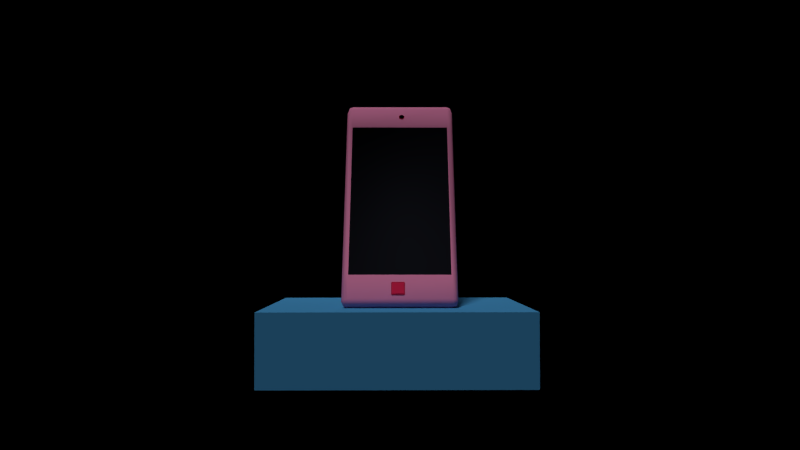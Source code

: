 # Source: 12.blend  (saved by Blender 2.79.0; exported with 4.5.12 LTS)
import bpy
from mathutils import Matrix  # noqa: F401  (used for matrix-valued properties, if any)

bpy.ops.wm.read_factory_settings(use_empty=True)
scene = bpy.context.scene
scene.name = 'Scene'

# ---- collections
col_collection_1 = bpy.data.collections.new('Collection 1'); scene.collection.children.link(col_collection_1)

# ---- materials (node trees are filled in below, after node groups)
mat_body_black = bpy.data.materials.new('body_black')
mat_body_black.alpha_threshold = 0.0
mat_body_black.diffuse_color = (1.0, 0.3028, 0.557, 1.0)
mat_body_black.roughness = 0.5
mat_body_black.specular_intensity = 0.1
mat_body_black.line_color = (0.0, 0.0, 0.0, 1.0)
mat_screen_phone = bpy.data.materials.new('screen_phone')
mat_screen_phone.alpha_threshold = 0.0
mat_screen_phone.diffuse_color = (0.01068, 0.01128, 0.01599, 1.0)
mat_screen_phone.specular_color = (0.9114, 1.0, 1.0)
mat_screen_phone.roughness = 0.5
mat_screen_phone.specular_intensity = 0.05851
mat_screen_phone.line_color = (0.0, 0.0, 0.0, 1.0)
mat_chrome = bpy.data.materials.new('chrome')
mat_chrome.alpha_threshold = 0.0
mat_chrome.roughness = 0.5
mat_chrome.specular_intensity = 0.8404
mat_camera = bpy.data.materials.new('camera')
mat_camera.alpha_threshold = 0.0
mat_camera.diffuse_color = (0.0, 0.0, 0.0, 1.0)
mat_camera.roughness = 0.5
mat_camera.specular_intensity = 1.0
mat_gold = bpy.data.materials.new('gold')
mat_gold.alpha_threshold = 0.0
mat_gold.diffuse_color = (0.7786, 0.03743, 0.1287, 1.0)
mat_gold.roughness = 0.5
mat_gold.specular_intensity = 1.0
mat_body_black_001 = bpy.data.materials.new('body_black.001')
mat_body_black_001.alpha_threshold = 0.0
mat_body_black_001.diffuse_color = (1.001, 0.02766, 0.1078, 1.0)
mat_body_black_001.specular_color = (1.0, 0.03129, 0.2619)
mat_body_black_001.roughness = 0.5
mat_body_black_001.specular_intensity = 0.1
mat_body_black_001.line_color = (0.0, 0.0, 0.0, 1.0)
mat_material_005 = bpy.data.materials.new('Material.005')
mat_material_005.alpha_threshold = 0.0
mat_material_005.preview_render_type = 'CUBE'
mat_material_005.diffuse_color = (0.08676, 0.4068, 0.7936, 1.0)
mat_material_005.specular_color = (0.9999, 0.8984, 0.9577)
mat_material_005.roughness = 0.5
mat_material_006 = bpy.data.materials.new('Material.006')
mat_material_006.alpha_threshold = 0.0
mat_material_006.diffuse_color = (0.7942, 0.3408, 0.1153, 1.0)
mat_material_006.roughness = 0.5

# ---- material node trees

# ---- world
world_world = bpy.data.worlds.new('World'); scene.world = world_world
world_world.color = (0.0, 0.0, 0.0)
world_world.use_sun_shadow = False
world_world.sun_shadow_jitter_overblur = 0.0
world_world.cycles.sampling_method = 'NONE'
world_world.cycles.sample_map_resolution = 256

# ---- cameras
cam_camera = bpy.data.cameras.new('Camera')
cam_camera.sensor_fit = 'VERTICAL'
cam_camera.clip_end = 100.0
cam_camera.lens = 35.0
cam_camera.sensor_width = 32.0
cam_camera.sensor_height = 18.0
cam_camera.ortho_scale = 7.314
cam_camera.dof.focus_distance = 0.0
cam_camera.dof.aperture_fstop = 128.0

# ---- lights
light_point_001 = bpy.data.lights.new('Point.001', 'POINT')
light_point_001.transmission_factor = 0.0
light_point_001.energy = 100.0
light_point_001.shadow_buffer_clip_start = 0.5
light_point_001.shadow_soft_size = 0.1
light_point_001.shadow_maximum_resolution = 0.006
light_point_001.use_absolute_resolution = True
light_point_001.cycles.use_multiple_importance_sampling = False
light_lamp = bpy.data.lights.new('Lamp', 'SUN')
light_lamp.transmission_factor = 0.0
light_lamp.cutoff_distance = 30.0
light_lamp.angle = 0.1993
light_lamp.energy = 1.0
light_lamp.shadow_buffer_clip_start = 1.001
light_lamp.shadow_soft_size = 0.1
light_lamp.shadow_cascade_max_distance = 1000.0
light_lamp.cycles.use_multiple_importance_sampling = False

# ---- meshes
me_cube_003 = bpy.data.meshes.new('Cube.003')
me_cube_003.from_pydata([(-0.795, -0.1232, -1.745), (-0.895, -5.703e-06, -1.745), (-0.795, -5.706e-06, -1.845), (-0.8657, -0.09393, -1.745), (-0.8527, -0.08096, -1.803), (-0.8657, -5.705e-06, -1.816), (-0.795, -0.09393, -1.816), (-0.795, -0.1232, 1.745), (-0.795, -5.591e-06, 1.845), (-0.895, -5.594e-06, 1.745), (-0.795, -0.09393, 1.816), (-0.8527, -0.08096, 1.803), (-0.8657, -5.592e-06, 1.816), (-0.8657, -0.09393, 1.745), (-0.795, 0.1232, -1.745), (-0.795, 5.59e-06, -1.845), (-0.895, 5.593e-06, -1.745), (-0.795, 0.09393, -1.816), (-0.8527, 0.08096, -1.803), (-0.8657, 5.591e-06, -1.816), (-0.8657, 0.09393, -1.745), (-0.795, 5.705e-06, 1.845), (-0.795, 0.1232, 1.745), (-0.895, 5.702e-06, 1.745), (-0.795, 0.09393, 1.816), (-0.8527, 0.08096, 1.803), (-0.8657, 0.09393, 1.745), (-0.8657, 5.704e-06, 1.816), (0.795, -0.1232, -1.745), (0.795, -5.706e-06, -1.845), (0.895, -5.703e-06, -1.745), (0.795, -0.09393, -1.816), (0.8527, -0.08096, -1.803), (0.8657, -5.705e-06, -1.816), (0.8657, -0.09393, -1.745), (0.795, -5.591e-06, 1.845), (0.795, -0.1232, 1.745), (0.895, -5.594e-06, 1.745), (0.795, -0.09393, 1.816), (0.8527, -0.08096, 1.803), (0.8657, -0.09393, 1.745), (0.8657, -5.592e-06, 1.816), (0.895, 5.593e-06, -1.745), (0.795, 5.59e-06, -1.845), (0.795, 0.1232, -1.745), (0.8657, 5.591e-06, -1.816), (0.8527, 0.08096, -1.803), (0.795, 0.09393, -1.816), (0.8657, 0.09393, -1.745), (0.795, 5.705e-06, 1.845), (0.895, 5.702e-06, 1.745), (0.795, 0.1232, 1.745), (0.8657, 5.704e-06, 1.816), (0.8527, 0.08096, 1.803), (0.8657, 0.09393, 1.745), (0.795, 0.09393, 1.816), (-0.795, -0.1232, 1.393), (-0.8657, -0.09393, 1.393), (-0.895, -5.605e-06, 1.393), (-0.795, 0.1232, 1.393), (-0.8657, 0.09393, 1.393), (-0.895, 5.691e-06, 1.393), (0.895, 5.691e-06, 1.393), (0.8657, 0.09393, 1.393), (0.795, 0.1232, 1.393), (0.795, -0.1232, 1.393), (0.8657, -0.09393, 1.393), (0.895, -5.605e-06, 1.393), (-0.8657, -0.09393, -1.347), (-0.895, -5.691e-06, -1.347), (-0.795, 0.1232, -1.347), (0.895, 5.605e-06, -1.347), (0.795, -0.1232, -1.347), (-0.795, -0.1232, -1.347), (-0.8657, 0.09393, -1.347), (-0.895, 5.605e-06, -1.347), (0.8657, 0.09393, -1.347), (0.795, 0.1232, -1.347), (0.8657, -0.09393, -1.347), (0.895, -5.691e-06, -1.347), (-0.795, -0.09711, -1.347), (-0.795, -0.09711, 1.393), (0.795, -0.09711, 1.393), (0.795, -0.09711, -1.347)], [], [(2, 15, 43, 29), (71, 79, 30, 42), (35, 49, 21, 8), (72, 73, 0, 28), (70, 77, 44, 14), (0, 3, 4, 6), (1, 5, 4, 3), (2, 6, 4, 5), (7, 10, 11, 13), (8, 12, 11, 10), (9, 13, 11, 12), (14, 17, 18, 20), (15, 19, 18, 17), (16, 20, 18, 19), (21, 24, 25, 27), (22, 26, 25, 24), (23, 27, 25, 26), (28, 31, 32, 34), (29, 33, 32, 31), (30, 34, 32, 33), (35, 38, 39, 41), (36, 40, 39, 38), (37, 41, 39, 40), (42, 45, 46, 48), (43, 47, 46, 45), (44, 48, 46, 47), (49, 52, 53, 55), (50, 54, 53, 52), (51, 55, 53, 54), (56, 7, 13, 57), (57, 13, 9, 58), (8, 21, 27, 12), (12, 27, 23, 9), (70, 14, 20, 74), (74, 20, 16, 75), (15, 2, 5, 19), (19, 5, 1, 16), (21, 49, 55, 24), (24, 55, 51, 22), (71, 42, 48, 76), (76, 48, 44, 77), (43, 15, 17, 47), (47, 17, 14, 44), (49, 35, 41, 52), (52, 41, 37, 50), (72, 28, 34, 78), (78, 34, 30, 79), (29, 43, 45, 33), (33, 45, 42, 30), (35, 8, 10, 38), (38, 10, 7, 36), (2, 29, 31, 6), (6, 31, 28, 0), (69, 75, 16, 1), (9, 23, 61, 58), (40, 66, 67, 37), (36, 65, 66, 40), (54, 63, 64, 51), (50, 62, 63, 54), (26, 60, 61, 23), (22, 59, 60, 26), (68, 57, 58, 69), (73, 56, 57, 68), (22, 51, 64, 59), (36, 7, 56, 65), (50, 37, 67, 62), (0, 73, 68, 3), (3, 68, 69, 1), (58, 61, 75, 69), (66, 78, 79, 67), (65, 72, 78, 66), (63, 76, 77, 64), (62, 71, 76, 63), (60, 74, 75, 61), (59, 70, 74, 60), (59, 64, 77, 70), (72, 65, 82, 83), (62, 67, 79, 71), (82, 81, 80, 83), (73, 72, 83, 80), (56, 73, 80, 81), (65, 56, 81, 82)])
me_cube_003.polygons.foreach_set('use_smooth', [True] * 82)
me_cube_003.polygons.foreach_set('material_index', [2, 2, 2, 0, 0, 0, 0, 0, 0, 0, 0, 0, 0, 0, 0, 0, 0, 0, 0, 0, 0, 0, 0, 0, 0, 0, 0, 0, 0, 0, 0, 2, 2, 0, 0, 2, 2, 0, 0, 0, 0, 0, 0, 2, 2, 0, 0, 2, 2, 0, 0, 0, 0, 2, 2, 0, 0, 0, 0, 0, 0, 0, 0, 0, 0, 2, 0, 0, 2, 0, 0, 0, 0, 0, 0, 0, 0, 2, 1, 0, 0, 0])
me_cube_003.materials.append(mat_body_black)
me_cube_003.materials.append(mat_screen_phone)
me_cube_003.materials.append(mat_chrome)
me_cube_003.use_remesh_preserve_volume = False
me_cube_003.use_remesh_preserve_attributes = False
me_cube_003.use_mirror_vertex_groups = False
me_cube_003.update()
me_circle_007 = bpy.data.meshes.new('Circle.007')
me_circle_007.from_pydata([(-5.155e-18, 5.29e-07, -0.1259), (0.0, 1.0, 0.0), (-0.309, 0.9511, 0.0), (-0.5878, 0.809, 0.0), (-0.809, 0.5878, 0.0), (-0.9511, 0.309, 0.0), (-1.0, -4.371e-08, 0.0), (-0.9511, -0.309, 0.0), (-0.809, -0.5878, 0.0), (-0.5878, -0.809, 0.0), (-0.309, -0.9511, 0.0), (3.258e-07, -1.0, 0.0), (0.309, -0.9511, 0.0), (0.5878, -0.809, 0.0), (0.809, -0.5878, 0.0), (0.9511, -0.309, 0.0), (1.0, 9.656e-07, 0.0), (0.9511, 0.309, 0.0), (0.809, 0.5878, 0.0), (0.5878, 0.809, 0.0), (0.309, 0.9511, 0.0), (-0.309, 0.9511, 0.2546), (1.395e-07, 1.0, 0.2546), (9.744e-08, -3.166e-06, 0.1116), (-0.5878, 0.809, 0.2546), (-0.809, 0.5878, 0.2546), (-0.9511, 0.309, 0.2546), (-1.0, -1.277e-06, 0.2546), (-0.9511, -0.309, 0.2546), (-0.809, -0.5878, 0.2546), (-0.5878, -0.809, 0.2546), (-0.309, -0.9511, 0.2546), (4.653e-07, -1.0, 0.2546), (0.309, -0.9511, 0.2546), (0.5878, -0.809, 0.2546), (0.809, -0.5878, 0.2546), (0.9511, -0.309, 0.2546), (1.0, -2.675e-07, 0.2546), (0.9511, 0.309, 0.2546), (0.809, 0.5878, 0.2546), (0.5878, 0.809, 0.2546), (0.309, 0.9511, 0.2546)], [], [(0, 2, 1), (0, 3, 2), (0, 4, 3), (0, 5, 4), (0, 6, 5), (0, 7, 6), (0, 8, 7), (0, 9, 8), (0, 10, 9), (0, 11, 10), (0, 12, 11), (0, 13, 12), (0, 14, 13), (0, 15, 14), (0, 16, 15), (0, 17, 16), (0, 18, 17), (0, 19, 18), (0, 20, 19), (0, 1, 20), (23, 22, 21), (23, 21, 24), (23, 24, 25), (23, 25, 26), (23, 26, 27), (23, 27, 28), (23, 28, 29), (23, 29, 30), (23, 30, 31), (23, 31, 32), (23, 32, 33), (23, 33, 34), (23, 34, 35), (23, 35, 36), (23, 36, 37), (23, 37, 38), (23, 38, 39), (23, 39, 40), (23, 40, 41), (23, 41, 22), (7, 8, 29, 28), (11, 12, 33, 32), (15, 16, 37, 36), (4, 5, 26, 25), (19, 20, 41, 40), (1, 2, 21, 22), (8, 9, 30, 29), (12, 13, 34, 33), (16, 17, 38, 37), (5, 6, 27, 26), (20, 1, 22, 41), (9, 10, 31, 30), (13, 14, 35, 34), (2, 3, 24, 21), (17, 18, 39, 38), (6, 7, 28, 27), (10, 11, 32, 31), (14, 15, 36, 35), (3, 4, 25, 24), (18, 19, 40, 39)])
me_circle_007.polygons.foreach_set('use_smooth', [True] * 60)
_uv = me_circle_007.uv_layers.new(name='UVMap')
_uv.uv.foreach_set('vector', [0.1288, 0.37, 0.1196, 0.3512, 0.1258, 0.3492, 0.1288, 0.37, 0.1144, 0.355, 0.1196, 0.3512, 0.1288, 0.37, 0.1106, 0.3603, 0.1144, 0.355, 0.1288, 0.37, 0.1085, 0.3666, 0.1106, 0.3603, 0.1288, 0.37, 0.1085, 0.3732, 0.1085, 0.3666, 0.1288, 0.37, 0.1104, 0.3794, 0.1085, 0.3732, 0.1288, 0.37, 0.1142, 0.3848, 0.1104, 0.3794, 0.1288, 0.37, 0.1193, 0.3887, 0.1142, 0.3848, 0.1288, 0.37, 0.1254, 0.3908, 0.1193, 0.3887, 0.1288, 0.37, 0.1318, 0.3909, 0.1254, 0.3908, 0.1288, 0.37, 0.138, 0.3889, 0.1318, 0.3909, 0.1288, 0.37, 0.1432, 0.3851, 0.138, 0.3889, 0.1288, 0.37, 0.147, 0.3798, 0.1432, 0.3851, 0.1288, 0.37, 0.1491, 0.3735, 0.147, 0.3798, 0.1288, 0.37, 0.1491, 0.3669, 0.1491, 0.3735, 0.1288, 0.37, 0.1472, 0.3606, 0.1491, 0.3669, 0.1288, 0.37, 0.1435, 0.3553, 0.1472, 0.3606, 0.1288, 0.37, 0.1383, 0.3513, 0.1435, 0.3553, 0.1288, 0.37, 0.1322, 0.3493, 0.1383, 0.3513, 0.1288, 0.37, 0.1258, 0.3492, 0.1322, 0.3493, 0.4877, 0.5, 0.6999, 0.9272, 0.5608, 0.9735, 0.4877, 0.5, 0.5608, 0.9735, 0.4145, 0.9735, 0.4877, 0.5, 0.4145, 0.9735, 0.2754, 0.9272, 0.4877, 0.5, 0.2754, 0.9272, 0.157, 0.839, 0.4877, 0.5, 0.157, 0.839, 0.07104, 0.7176, 0.4877, 0.5, 0.07104, 0.7176, 0.02584, 0.575, 0.4877, 0.5, 0.02584, 0.575, 0.02584, 0.425, 0.4877, 0.5, 0.02584, 0.425, 0.07104, 0.2824, 0.4877, 0.5, 0.07104, 0.2824, 0.157, 0.161, 0.4877, 0.5, 0.157, 0.161, 0.2754, 0.07284, 0.4877, 0.5, 0.2754, 0.07284, 0.4145, 0.02649, 0.4877, 0.5, 0.4145, 0.02649, 0.5608, 0.02649, 0.4877, 0.5, 0.5608, 0.02649, 0.6999, 0.07284, 0.4877, 0.5, 0.6999, 0.07284, 0.8183, 0.161, 0.4877, 0.5, 0.8183, 0.161, 0.9043, 0.2824, 0.4877, 0.5, 0.9043, 0.2824, 0.9495, 0.425, 0.4877, 0.5, 0.9495, 0.425, 0.9495, 0.575, 0.4877, 0.5, 0.9495, 0.575, 0.9043, 0.7176, 0.4877, 0.5, 0.9043, 0.7176, 0.8183, 0.839, 0.4877, 0.5, 0.8183, 0.839, 0.6999, 0.9272, 0.1104, 0.3794, 0.1142, 0.3848, 0.108, 0.3914, 0.1026, 0.3838, 0.1318, 0.3909, 0.138, 0.3889, 0.1422, 0.3969, 0.1334, 0.3999, 0.1491, 0.3735, 0.1491, 0.3669, 0.1579, 0.3653, 0.1579, 0.3748, 0.1106, 0.3603, 0.1085, 0.3666, 0.09972, 0.3653, 0.1026, 0.3563, 0.1383, 0.3513, 0.1322, 0.3493, 0.1334, 0.3402, 0.1422, 0.3431, 0.1258, 0.3492, 0.1196, 0.3512, 0.1154, 0.3431, 0.1242, 0.3402, 0.1142, 0.3848, 0.1193, 0.3887, 0.1154, 0.3969, 0.108, 0.3914, 0.138, 0.3889, 0.1432, 0.3851, 0.1496, 0.3914, 0.1422, 0.3969, 0.1491, 0.3669, 0.1472, 0.3606, 0.155, 0.3563, 0.1579, 0.3653, 0.1085, 0.3666, 0.1085, 0.3732, 0.09972, 0.3748, 0.09972, 0.3653, 0.1322, 0.3493, 0.1258, 0.3492, 0.1242, 0.3402, 0.1334, 0.3402, 0.1193, 0.3887, 0.1254, 0.3908, 0.1242, 0.3999, 0.1154, 0.3969, 0.1432, 0.3851, 0.147, 0.3798, 0.155, 0.3838, 0.1496, 0.3914, 0.1196, 0.3512, 0.1144, 0.355, 0.108, 0.3487, 0.1154, 0.3431, 0.1472, 0.3606, 0.1435, 0.3553, 0.1496, 0.3487, 0.155, 0.3563, 0.1085, 0.3732, 0.1104, 0.3794, 0.1026, 0.3838, 0.09972, 0.3748, 0.1254, 0.3908, 0.1318, 0.3909, 0.1334, 0.3999, 0.1242, 0.3999, 0.147, 0.3798, 0.1491, 0.3735, 0.1579, 0.3748, 0.155, 0.3838, 0.1144, 0.355, 0.1106, 0.3603, 0.1026, 0.3563, 0.108, 0.3487, 0.1435, 0.3553, 0.1383, 0.3513, 0.1422, 0.3431, 0.1496, 0.3487])
me_circle_007.materials.append(mat_camera)
me_circle_007.use_remesh_preserve_volume = False
me_circle_007.use_remesh_preserve_attributes = False
me_circle_007.use_mirror_vertex_groups = False
me_circle_007.update()
me_circle_006 = bpy.data.meshes.new('Circle.006')
me_circle_006.from_pydata([(-3.907e-19, 4.009e-08, -0.009539), (1.171e-09, 0.09119, 7.418e-09), (-0.02818, 0.08673, 7.055e-09), (-0.0536, 0.07378, 6.001e-09), (-0.07378, 0.0536, 4.36e-09), (-0.08673, 0.02818, 2.292e-09), (-0.09119, -8.363e-09, -2.474e-15), (-0.08673, -0.02818, -2.292e-09), (-0.07378, -0.0536, -4.36e-09), (-0.0536, -0.07378, -6.001e-09), (-0.02818, -0.08673, -7.055e-09), (3.089e-08, -0.09119, -7.418e-09), (0.02818, -0.08673, -7.055e-09), (0.0536, -0.07378, -6.001e-09), (0.07378, -0.0536, -4.36e-09), (0.08673, -0.02818, -2.292e-09), (0.09119, 8.368e-08, 5.05e-15), (0.08673, 0.02818, 2.292e-09), (0.07378, 0.0536, 4.36e-09), (0.0536, 0.07378, 6.001e-09), (0.02818, 0.08673, 7.055e-09), (-0.02342, 0.07208, 0.02673), (0.0, 0.07579, 0.02673), (-6.558e-19, -1.544e-07, 0.006601), (-0.04455, 0.06131, 0.02673), (-0.06131, 0.04455, 0.02673), (-0.07208, 0.02342, 0.02673), (-0.07579, -3.313e-09, 0.02673), (-0.07208, -0.02342, 0.02673), (-0.06131, -0.04455, 0.02673), (-0.04455, -0.06131, 0.02673), (-0.02342, -0.07208, 0.02673), (2.469e-08, -0.07579, 0.02673), (0.02342, -0.07208, 0.02673), (0.04455, -0.06131, 0.02673), (0.06131, -0.04455, 0.02673), (0.07208, -0.02342, 0.02673), (0.07579, 7.318e-08, 0.02673), (0.07208, 0.02342, 0.02673), (0.06131, 0.04455, 0.02673), (0.04455, 0.06131, 0.02673), (0.02342, 0.07208, 0.02673)], [], [(0, 2, 1), (0, 3, 2), (0, 4, 3), (0, 5, 4), (0, 6, 5), (0, 7, 6), (0, 8, 7), (0, 9, 8), (0, 10, 9), (0, 11, 10), (0, 12, 11), (0, 13, 12), (0, 14, 13), (0, 15, 14), (0, 16, 15), (0, 17, 16), (0, 18, 17), (0, 19, 18), (0, 20, 19), (0, 1, 20), (23, 22, 21), (23, 21, 24), (23, 24, 25), (23, 25, 26), (23, 26, 27), (23, 27, 28), (23, 28, 29), (23, 29, 30), (23, 30, 31), (23, 31, 32), (23, 32, 33), (23, 33, 34), (23, 34, 35), (23, 35, 36), (23, 36, 37), (23, 37, 38), (23, 38, 39), (23, 39, 40), (23, 40, 41), (23, 41, 22), (7, 8, 29, 28), (11, 12, 33, 32), (15, 16, 37, 36), (4, 5, 26, 25), (19, 20, 41, 40), (1, 2, 21, 22), (8, 9, 30, 29), (12, 13, 34, 33), (16, 17, 38, 37), (5, 6, 27, 26), (20, 1, 22, 41), (9, 10, 31, 30), (13, 14, 35, 34), (2, 3, 24, 21), (17, 18, 39, 38), (6, 7, 28, 27), (10, 11, 32, 31), (14, 15, 36, 35), (3, 4, 25, 24), (18, 19, 40, 39)])
me_circle_006.polygons.foreach_set('use_smooth', [True] * 60)
me_circle_006.polygons.foreach_set('material_index', [0, 0, 0, 0, 0, 0, 0, 0, 0, 0, 0, 0, 0, 0, 0, 0, 0, 0, 0, 0, 0, 0, 0, 0, 0, 0, 0, 0, 0, 0, 0, 0, 0, 0, 0, 0, 0, 0, 0, 0, 1, 1, 1, 1, 1, 1, 1, 1, 1, 1, 1, 1, 1, 1, 1, 1, 1, 1, 1, 1])
_uv = me_circle_006.uv_layers.new(name='UVMap')
_uv.uv.foreach_set('vector', [0.1288, 0.37, 0.1196, 0.3512, 0.1258, 0.3492, 0.1288, 0.37, 0.1144, 0.355, 0.1196, 0.3512, 0.1288, 0.37, 0.1106, 0.3603, 0.1144, 0.355, 0.1288, 0.37, 0.1085, 0.3666, 0.1106, 0.3603, 0.1288, 0.37, 0.1085, 0.3732, 0.1085, 0.3666, 0.1288, 0.37, 0.1104, 0.3794, 0.1085, 0.3732, 0.1288, 0.37, 0.1142, 0.3848, 0.1104, 0.3794, 0.1288, 0.37, 0.1193, 0.3887, 0.1142, 0.3848, 0.1288, 0.37, 0.1254, 0.3908, 0.1193, 0.3887, 0.1288, 0.37, 0.1318, 0.3909, 0.1254, 0.3908, 0.1288, 0.37, 0.138, 0.3889, 0.1318, 0.3909, 0.1288, 0.37, 0.1432, 0.3851, 0.138, 0.3889, 0.1288, 0.37, 0.147, 0.3798, 0.1432, 0.3851, 0.1288, 0.37, 0.1491, 0.3735, 0.147, 0.3798, 0.1288, 0.37, 0.1491, 0.3669, 0.1491, 0.3735, 0.1288, 0.37, 0.1472, 0.3606, 0.1491, 0.3669, 0.1288, 0.37, 0.1435, 0.3553, 0.1472, 0.3606, 0.1288, 0.37, 0.1383, 0.3513, 0.1435, 0.3553, 0.1288, 0.37, 0.1322, 0.3493, 0.1383, 0.3513, 0.1288, 0.37, 0.1258, 0.3492, 0.1322, 0.3493, 0.4877, 0.5, 0.6999, 0.9272, 0.5608, 0.9735, 0.4877, 0.5, 0.5608, 0.9735, 0.4145, 0.9735, 0.4877, 0.5, 0.4145, 0.9735, 0.2754, 0.9272, 0.4877, 0.5, 0.2754, 0.9272, 0.157, 0.839, 0.4877, 0.5, 0.157, 0.839, 0.07104, 0.7176, 0.4877, 0.5, 0.07104, 0.7176, 0.02584, 0.575, 0.4877, 0.5, 0.02584, 0.575, 0.02584, 0.425, 0.4877, 0.5, 0.02584, 0.425, 0.07104, 0.2824, 0.4877, 0.5, 0.07104, 0.2824, 0.157, 0.161, 0.4877, 0.5, 0.157, 0.161, 0.2754, 0.07284, 0.4877, 0.5, 0.2754, 0.07284, 0.4145, 0.02649, 0.4877, 0.5, 0.4145, 0.02649, 0.5608, 0.02649, 0.4877, 0.5, 0.5608, 0.02649, 0.6999, 0.07284, 0.4877, 0.5, 0.6999, 0.07284, 0.8183, 0.161, 0.4877, 0.5, 0.8183, 0.161, 0.9043, 0.2824, 0.4877, 0.5, 0.9043, 0.2824, 0.9495, 0.425, 0.4877, 0.5, 0.9495, 0.425, 0.9495, 0.575, 0.4877, 0.5, 0.9495, 0.575, 0.9043, 0.7176, 0.4877, 0.5, 0.9043, 0.7176, 0.8183, 0.839, 0.4877, 0.5, 0.8183, 0.839, 0.6999, 0.9272, 0.1104, 0.3794, 0.1142, 0.3848, 0.108, 0.3914, 0.1026, 0.3838, 0.1318, 0.3909, 0.138, 0.3889, 0.1422, 0.3969, 0.1334, 0.3999, 0.1491, 0.3735, 0.1491, 0.3669, 0.1579, 0.3653, 0.1579, 0.3748, 0.1106, 0.3603, 0.1085, 0.3666, 0.09972, 0.3653, 0.1026, 0.3563, 0.1383, 0.3513, 0.1322, 0.3493, 0.1334, 0.3402, 0.1422, 0.3431, 0.1258, 0.3492, 0.1196, 0.3512, 0.1154, 0.3431, 0.1242, 0.3402, 0.1142, 0.3848, 0.1193, 0.3887, 0.1154, 0.3969, 0.108, 0.3914, 0.138, 0.3889, 0.1432, 0.3851, 0.1496, 0.3914, 0.1422, 0.3969, 0.1491, 0.3669, 0.1472, 0.3606, 0.155, 0.3563, 0.1579, 0.3653, 0.1085, 0.3666, 0.1085, 0.3732, 0.09972, 0.3748, 0.09972, 0.3653, 0.1322, 0.3493, 0.1258, 0.3492, 0.1242, 0.3402, 0.1334, 0.3402, 0.1193, 0.3887, 0.1254, 0.3908, 0.1242, 0.3999, 0.1154, 0.3969, 0.1432, 0.3851, 0.147, 0.3798, 0.155, 0.3838, 0.1496, 0.3914, 0.1196, 0.3512, 0.1144, 0.355, 0.108, 0.3487, 0.1154, 0.3431, 0.1472, 0.3606, 0.1435, 0.3553, 0.1496, 0.3487, 0.155, 0.3563, 0.1085, 0.3732, 0.1104, 0.3794, 0.1026, 0.3838, 0.09972, 0.3748, 0.1254, 0.3908, 0.1318, 0.3909, 0.1334, 0.3999, 0.1242, 0.3999, 0.147, 0.3798, 0.1491, 0.3735, 0.1579, 0.3748, 0.155, 0.3838, 0.1144, 0.355, 0.1106, 0.3603, 0.1026, 0.3563, 0.108, 0.3487, 0.1435, 0.3553, 0.1383, 0.3513, 0.1422, 0.3431, 0.1496, 0.3487])
me_circle_006.materials.append(mat_camera)
me_circle_006.materials.append(mat_gold)
me_circle_006.use_remesh_preserve_volume = False
me_circle_006.use_remesh_preserve_attributes = False
me_circle_006.use_mirror_vertex_groups = False
me_circle_006.update()
me_cube_006 = bpy.data.meshes.new('Cube.006')
me_cube_006.from_pydata([(-0.1464, -0.06773, -0.1464), (-0.1679, -0.07387, -0.1452), (-0.1452, -0.07387, -0.1679), (-0.1464, -0.06773, 0.1464), (-0.1452, -0.07387, 0.1679), (-0.1679, -0.07387, 0.1452), (-0.1537, -0.06662, -0.1777), (-0.1777, -0.06662, -0.1537), (-0.1537, -0.06662, 0.1777), (-0.1777, -0.06662, 0.1537), (0.1464, -0.06773, -0.1464), (0.1452, -0.07387, -0.1679), (0.1679, -0.07387, -0.1452), (0.1452, -0.07387, 0.1679), (0.1464, -0.06773, 0.1464), (0.1679, -0.07387, 0.1452), (0.1777, -0.06662, -0.1537), (0.1537, -0.06662, -0.1777), (0.1537, -0.06662, 0.1777), (0.1777, -0.06662, 0.1537), (-0.1464, -0.0812, -0.1464), (-0.1464, -0.0812, 0.1464), (0.1464, -0.0812, 0.1464), (0.1464, -0.0812, -0.1464)], [], [(2, 6, 17, 11), (19, 15, 12, 16), (13, 18, 8, 4), (10, 14, 22, 23), (0, 1, 2), (3, 4, 5), (10, 11, 12), (13, 14, 15), (0, 3, 5, 1), (4, 8, 9, 5), (6, 2, 1, 7), (18, 13, 15, 19), (14, 10, 12, 15), (11, 17, 16, 12), (13, 4, 3, 14), (2, 11, 10, 0), (5, 9, 7, 1), (22, 21, 20, 23), (0, 10, 23, 20), (14, 3, 21, 22), (3, 0, 20, 21)])
me_cube_006.polygons.foreach_set('material_index', [0, 0, 0, 1, 0, 0, 0, 0, 0, 0, 0, 0, 0, 0, 0, 0, 0, 1, 1, 1, 1])
me_cube_006.materials.append(mat_gold)
me_cube_006.materials.append(mat_body_black_001)
me_cube_006.use_remesh_preserve_volume = False
me_cube_006.use_remesh_preserve_attributes = False
me_cube_006.use_mirror_vertex_groups = False
me_cube_006.update()
me_cube_001 = bpy.data.meshes.new('Cube.001')
me_cube_001.from_pydata([(-1.0, -1.0, -1.0), (-1.0, -1.0, 1.0), (-1.0, 1.0, -1.0), (-1.0, 1.0, 1.0), (1.0, -1.0, -1.0), (1.0, -1.0, 1.0), (1.0, 1.0, -1.0), (1.0, 1.0, 1.0)], [], [(0, 1, 3, 2), (2, 3, 7, 6), (6, 7, 5, 4), (4, 5, 1, 0), (2, 6, 4, 0), (7, 3, 1, 5)])
_uv = me_cube_001.uv_layers.new(name='UVMap')
_uv.uv.foreach_set('vector', [0.0, 0.0, 1.0, 0.0, 1.0, 1.0, 0.0, 1.0, 0.0, 0.0, 1.0, 0.0, 1.0, 1.0, 0.0, 1.0, 0.0, 0.0, 1.0, 0.0, 1.0, 1.0, 0.0, 1.0, 0.0, 0.0, 1.0, 0.0, 1.0, 1.0, 0.0, 1.0, 0.0, 0.0, 1.0, 0.0, 1.0, 1.0, 0.0, 1.0, 0.0, 0.0, 1.0, 0.0, 1.0, 1.0, 0.0, 1.0])
me_cube_001.materials.append(mat_material_005)
me_cube_001.use_remesh_preserve_volume = False
me_cube_001.use_remesh_preserve_attributes = False
me_cube_001.use_mirror_vertex_groups = False
me_cube_001.update()
me_cone = bpy.data.meshes.new('Cone')
me_cone.from_pydata([(0.0, 1.0, -1.0), (0.0, 0.0, 1.0), (0.1951, 0.9808, -1.0), (0.3827, 0.9239, -1.0), (0.5556, 0.8315, -1.0), (0.7071, 0.7071, -1.0), (0.8315, 0.5556, -1.0), (0.9239, 0.3827, -1.0), (0.9808, 0.1951, -1.0), (1.0, 7.55e-08, -1.0), (0.9808, -0.1951, -1.0), (0.9239, -0.3827, -1.0), (0.8315, -0.5556, -1.0), (0.7071, -0.7071, -1.0), (0.5556, -0.8315, -1.0), (0.3827, -0.9239, -1.0), (0.1951, -0.9808, -1.0), (-3.258e-07, -1.0, -1.0), (-0.1951, -0.9808, -1.0), (-0.3827, -0.9239, -1.0), (-0.5556, -0.8315, -1.0), (-0.7071, -0.7071, -1.0), (-0.8315, -0.5556, -1.0), (-0.9239, -0.3827, -1.0), (-0.9808, -0.1951, -1.0), (-1.0, 9.656e-07, -1.0), (-0.9808, 0.1951, -1.0), (-0.9239, 0.3827, -1.0), (-0.8315, 0.5556, -1.0), (-0.7071, 0.7071, -1.0), (-0.5556, 0.8315, -1.0), (-0.3827, 0.9239, -1.0), (-0.1951, 0.9808, -1.0)], [], [(0, 1, 2), (2, 1, 3), (3, 1, 4), (4, 1, 5), (5, 1, 6), (6, 1, 7), (7, 1, 8), (8, 1, 9), (9, 1, 10), (10, 1, 11), (11, 1, 12), (12, 1, 13), (13, 1, 14), (14, 1, 15), (15, 1, 16), (16, 1, 17), (17, 1, 18), (18, 1, 19), (19, 1, 20), (20, 1, 21), (21, 1, 22), (22, 1, 23), (23, 1, 24), (24, 1, 25), (25, 1, 26), (26, 1, 27), (27, 1, 28), (28, 1, 29), (29, 1, 30), (30, 1, 31), (31, 1, 32), (32, 1, 0), (0, 2, 3, 4, 5, 6, 7, 8, 9, 10, 11, 12, 13, 14, 15, 16, 17, 18, 19, 20, 21, 22, 23, 24, 25, 26, 27, 28, 29, 30, 31, 32)])
me_cone.materials.append(mat_material_006)
me_cone.use_remesh_preserve_volume = False
me_cone.use_remesh_preserve_attributes = False
me_cone.use_mirror_vertex_groups = False
me_cone.update()

# ---- objects
ob_empty = bpy.data.objects.new('Empty', None)
ob_phone = bpy.data.objects.new('phone', me_cube_003)
ob_camera2 = bpy.data.objects.new('Camera2', me_circle_007)
ob_camera1 = bpy.data.objects.new('Camera1', me_circle_006)
ob_button = bpy.data.objects.new('button', me_cube_006)
ob_cube_001 = bpy.data.objects.new('Cube.001', me_cube_001)
ob_cone = bpy.data.objects.new('Cone', me_cone)
ob_point = bpy.data.objects.new('Point', light_point_001)
ob_lamp = bpy.data.objects.new('Lamp', light_lamp)
ob_camera = bpy.data.objects.new('Camera', cam_camera)

# ---- transforms, parenting, visibility, modifiers, constraints
ob_empty.location = (0.0, 0.0, 0.0)
ob_empty.empty_image_offset = (0.0, 0.0)
ob_empty.lineart.crease_threshold = 0.0
ob_phone.parent = ob_empty
ob_phone.location = (-0.00304, 0.4301, 2.378)
ob_phone.rotation_euler = (-0.4917, 0.0, 0.0)
ob_phone.lineart.crease_threshold = 0.0
_c = ob_phone.constraints.new('LOCKED_TRACK'); _c.name = 'REFLECTION PLANE'
_c.mute = True
_c.enabled = False
ob_camera2.parent = ob_phone
ob_camera2.matrix_parent_inverse = Matrix(((0.9999, -0.006788, 0.01026, -0.01844), (0.01083, 0.8815, -0.4721, 0.7435), (-0.005841, 0.4722, 0.8815, -2.311), (0.0, 0.0, 0.0, 1.0)))
ob_camera2.location = (0.5179, 1.254, 3.681)
ob_camera2.rotation_euler = (2.051, -0.02302, 3.186)
ob_camera2.scale = (0.09254, 0.09254, 0.09254)
ob_camera2.lineart.crease_threshold = 0.0
ob_camera1.parent = ob_phone
ob_camera1.matrix_parent_inverse = Matrix(((0.9999, -0.006788, 0.01026, -0.01844), (0.01083, 0.8815, -0.4721, 0.7435), (-0.005841, 0.4722, 0.8815, -2.311), (0.0, 0.0, 0.0, 1.0)))
ob_camera1.location = (0.01652, 1.075, 3.85)
ob_camera1.rotation_euler = (1.09, -9.527e-17, 2.148e-17)
ob_camera1.scale = (0.5191, 0.4933, 0.4172)
ob_camera1.lineart.crease_threshold = 0.0
ob_button.parent = ob_phone
ob_button.location = (-0.02633, -0.06228, -1.58)
ob_button.scale = (0.5984, 1.0, 0.6215)
ob_button.lineart.crease_threshold = 0.0
_c = ob_button.constraints.new('LOCKED_TRACK'); _c.name = 'REFLECTION PLANE'
_c.mute = True
_c.enabled = False
ob_cube_001.parent = ob_empty
ob_cube_001.location = (-0.05205, 0.4953, 0.1731)
ob_cube_001.rotation_euler = (-0.02557, -0.0005419, 0.007263)
ob_cube_001.scale = (2.026, 1.828, 0.5503)
ob_cube_001.lineart.crease_threshold = 0.0
ob_cone.parent = ob_cube_001
ob_cone.matrix_parent_inverse = Matrix(((0.4936, 0.003585, 0.0002675, 0.02387), (-0.003963, 0.5467, -0.01399, -0.2685), (-0.001322, 0.04646, 1.817, -0.3374), (0.0, 0.0, 0.0, 1.0)))
ob_cone.location = (-0.06458, 0.5583, 1.565)
ob_cone.rotation_euler = (-0.01428, 0.03025, 0.3092)
ob_cone.scale = (0.6954, 0.6989, 0.8432)
ob_cone.lineart.crease_threshold = 0.0
ob_point.location = (-0.608, 6.315, 2.45)
ob_point.lineart.crease_threshold = 0.0
ob_lamp.location = (-1.15, -1.954, 6.59)
ob_lamp.rotation_euler = (2.993, -2.757, -1.578)
ob_lamp.lock_rotations_4d = False
ob_lamp.empty_display_type = 'ARROWS'
ob_lamp.color = (0.0, 0.0, 0.0, 0.0)
ob_lamp.lineart.crease_threshold = 0.0
ob_camera.location = (1.509e-16, -13.75, 2.009)
ob_camera.rotation_euler = (1.571, -5.665e-17, 7.349e-18)
ob_camera.lock_rotations_4d = False
ob_camera.empty_display_type = 'ARROWS'
ob_camera.color = (0.0, 0.0, 0.0, 0.0)
ob_camera.display_type = 'WIRE'
ob_camera.lineart.crease_threshold = 0.0

# ---- collection membership
col_collection_1.objects.link(ob_empty)
col_collection_1.objects.link(ob_phone)
col_collection_1.objects.link(ob_camera2)
col_collection_1.objects.link(ob_camera1)
col_collection_1.objects.link(ob_button)
col_collection_1.objects.link(ob_cube_001)
col_collection_1.objects.link(ob_cone)
col_collection_1.objects.link(ob_point)
col_collection_1.objects.link(ob_lamp)
col_collection_1.objects.link(ob_camera)

# ---- scene / render settings (as saved in the file)
scene.camera = ob_camera
scene.frame_start = 1; scene.frame_end = 50; scene.frame_set(0)
scene.render.engine = 'BLENDER_EEVEE_NEXT'
scene.render.resolution_percentage = 50
scene.render.dither_intensity = 0.0
scene.cycles.use_denoising = False
scene.cycles.samples = 10
scene.cycles.sampling_pattern = 'TABULATED_SOBOL'
scene.cycles.light_sampling_threshold = 0.0
scene.cycles.use_adaptive_sampling = False
scene.cycles.use_light_tree = False
scene.cycles.blur_glossy = 0.0
scene.cycles.pixel_filter_type = 'GAUSSIAN'
scene.cycles.sample_clamp_indirect = 0.0
scene.view_settings.view_transform = 'Standard'
bpy.context.view_layer.update()
